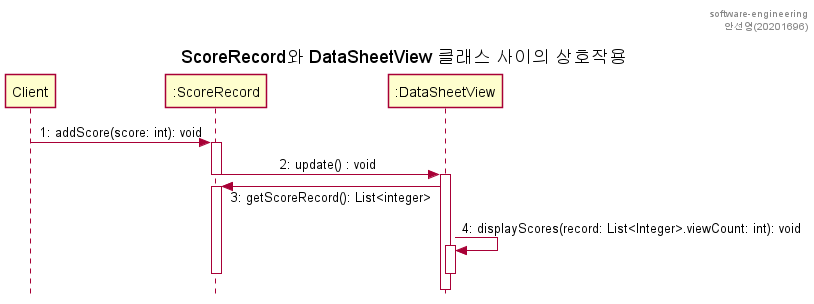

The diagram above was rendered by PlantUML. Its source (embedded in the PNG):
@startuml seqeunce-diagram
skinparam Style strictuml
skinparam SequenceMessageAlignment center
header software-engineering\n 안선영(20201696)
title ScoreRecord와 DataSheetView 클래스 사이의 상호작용
"Client" -> ":ScoreRecord" : 1: addScore(score: int): void
activate ":ScoreRecord"
":ScoreRecord" -> ":DataSheetView" : 2: update() : void
deactivate ":ScoreRecord"
activate ":DataSheetView"
skinparam ResponseMessageBelowArrow true
":ScoreRecord" <-  ":DataSheetView" : 3: getScoreRecord(): List<integer>
activate ":ScoreRecord" 
":DataSheetView" -> ":DataSheetView": 4: displayScores(record: List<Integer>.viewCount: int): void
activate ":DataSheetView"
deactivate ":ScoreRecord"
deactivate ":DataSheetView" 
@enduml